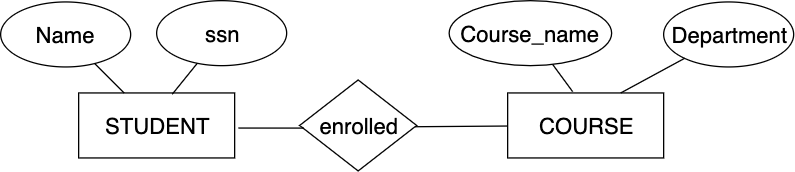

The diagram above was exported from draw.io. Its source (the exported page's mxGraphModel, read from the mxfile embedded in the PNG):
<mxGraphModel dx="932" dy="591" grid="1" gridSize="10" guides="1" tooltips="1" connect="0" arrows="1" fold="1" page="1" pageScale="1.5" pageWidth="1169" pageHeight="827" background="#ffffff" math="0" shadow="0">
  <root>
    <mxCell id="0" />
    <mxCell id="1" parent="0" />
    <mxCell id="5OoO6wQEEdEFlZRHZm8N-67" value="COURSE" style="rounded=0;whiteSpace=wrap;html=1;fontSize=17;" parent="1" vertex="1">
      <mxGeometry x="410" y="80" width="120" height="50" as="geometry" />
    </mxCell>
    <mxCell id="5OoO6wQEEdEFlZRHZm8N-69" value="STUDENT" style="rounded=0;whiteSpace=wrap;html=1;fontSize=17;" parent="1" vertex="1">
      <mxGeometry x="80" y="80" width="120" height="50" as="geometry" />
    </mxCell>
    <mxCell id="5OoO6wQEEdEFlZRHZm8N-70" value="enrolled" style="rhombus;whiteSpace=wrap;html=1;fontSize=17;align=center;" parent="1" vertex="1">
      <mxGeometry x="250" y="70" width="90" height="70" as="geometry" />
    </mxCell>
    <mxCell id="5OoO6wQEEdEFlZRHZm8N-73" value="" style="endArrow=none;html=1;fontSize=19;exitX=0.989;exitY=0.514;exitDx=0;exitDy=0;exitPerimeter=0;" parent="1" source="5OoO6wQEEdEFlZRHZm8N-70" target="5OoO6wQEEdEFlZRHZm8N-67" edge="1">
      <mxGeometry width="50" height="50" relative="1" as="geometry">
        <mxPoint x="340" y="35" as="sourcePoint" />
        <mxPoint x="254" y="40" as="targetPoint" />
      </mxGeometry>
    </mxCell>
    <mxCell id="TIs4W_C5sWVjOMTfjTRI-1" value="" style="endArrow=none;html=1;fontSize=19;exitX=1.025;exitY=0.54;exitDx=0;exitDy=0;exitPerimeter=0;entryX=0.033;entryY=0.529;entryDx=0;entryDy=0;entryPerimeter=0;" edge="1" parent="1" source="5OoO6wQEEdEFlZRHZm8N-69" target="5OoO6wQEEdEFlZRHZm8N-70">
      <mxGeometry width="50" height="50" relative="1" as="geometry">
        <mxPoint x="320" y="49" as="sourcePoint" />
        <mxPoint x="250" y="41" as="targetPoint" />
      </mxGeometry>
    </mxCell>
    <mxCell id="TIs4W_C5sWVjOMTfjTRI-2" value="Name" style="ellipse;whiteSpace=wrap;html=1;fillColor=none;fontSize=17;" vertex="1" parent="1">
      <mxGeometry x="20" y="10" width="100" height="50" as="geometry" />
    </mxCell>
    <mxCell id="TIs4W_C5sWVjOMTfjTRI-3" value="" style="endArrow=none;html=1;fontSize=17;" edge="1" parent="1" source="5OoO6wQEEdEFlZRHZm8N-69" target="TIs4W_C5sWVjOMTfjTRI-2">
      <mxGeometry width="50" height="50" relative="1" as="geometry">
        <mxPoint x="20" y="210" as="sourcePoint" />
        <mxPoint x="70" y="160" as="targetPoint" />
      </mxGeometry>
    </mxCell>
    <mxCell id="TIs4W_C5sWVjOMTfjTRI-4" value="ssn" style="ellipse;whiteSpace=wrap;html=1;fillColor=none;fontSize=17;" vertex="1" parent="1">
      <mxGeometry x="140" y="9" width="100" height="50" as="geometry" />
    </mxCell>
    <mxCell id="TIs4W_C5sWVjOMTfjTRI-5" value="" style="endArrow=none;html=1;fontSize=17;exitX=0.6;exitY=0.02;exitDx=0;exitDy=0;exitPerimeter=0;" edge="1" parent="1" source="5OoO6wQEEdEFlZRHZm8N-69" target="TIs4W_C5sWVjOMTfjTRI-4">
      <mxGeometry width="50" height="50" relative="1" as="geometry">
        <mxPoint x="125" y="90" as="sourcePoint" />
        <mxPoint x="102.36067977499783" y="67.36067977499783" as="targetPoint" />
      </mxGeometry>
    </mxCell>
    <mxCell id="TIs4W_C5sWVjOMTfjTRI-6" value="Course_name" style="ellipse;whiteSpace=wrap;html=1;fillColor=none;fontSize=17;" vertex="1" parent="1">
      <mxGeometry x="365" y="9" width="125" height="50" as="geometry" />
    </mxCell>
    <mxCell id="TIs4W_C5sWVjOMTfjTRI-7" value="" style="endArrow=none;html=1;fontSize=17;" edge="1" parent="1" target="TIs4W_C5sWVjOMTfjTRI-6">
      <mxGeometry width="50" height="50" relative="1" as="geometry">
        <mxPoint x="460" y="79" as="sourcePoint" />
        <mxPoint x="415" y="159" as="targetPoint" />
      </mxGeometry>
    </mxCell>
    <mxCell id="TIs4W_C5sWVjOMTfjTRI-8" value="Department" style="ellipse;whiteSpace=wrap;html=1;fillColor=none;fontSize=17;" vertex="1" parent="1">
      <mxGeometry x="530" y="10" width="100" height="50" as="geometry" />
    </mxCell>
    <mxCell id="TIs4W_C5sWVjOMTfjTRI-9" value="" style="endArrow=none;html=1;fontSize=17;exitX=0.6;exitY=0.02;exitDx=0;exitDy=0;exitPerimeter=0;" edge="1" parent="1" target="TIs4W_C5sWVjOMTfjTRI-8">
      <mxGeometry width="50" height="50" relative="1" as="geometry">
        <mxPoint x="497" y="80" as="sourcePoint" />
        <mxPoint x="447.36067977499783" y="66.36067977499783" as="targetPoint" />
      </mxGeometry>
    </mxCell>
  </root>
</mxGraphModel>